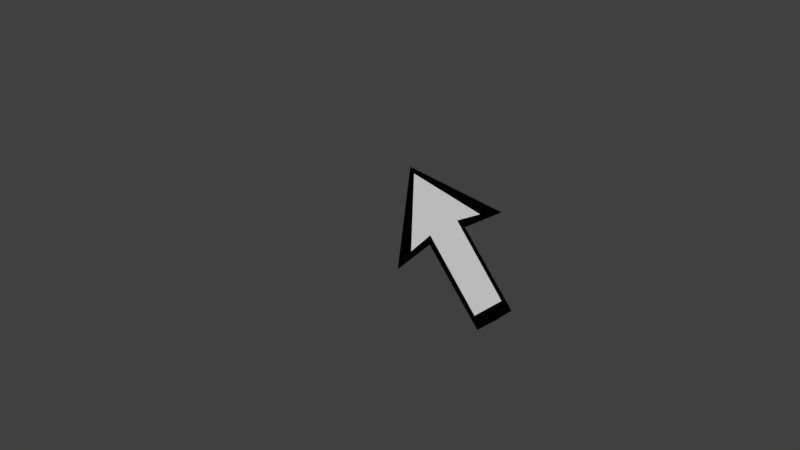 # Source: custom_mouse_cursor.blend  (saved by Blender 2.78.0; exported with 4.5.12 LTS)
import bpy
from mathutils import Matrix  # noqa: F401  (used for matrix-valued properties, if any)

bpy.ops.wm.read_factory_settings(use_empty=True)
scene = bpy.context.scene
scene.name = 'Scene'

# ---- collections
col_collection_1 = bpy.data.collections.new('Collection 1'); scene.collection.children.link(col_collection_1)

# ---- materials (node trees are filled in below, after node groups)
mat_black = bpy.data.materials.new('black')
mat_black.alpha_threshold = 0.0
mat_black.use_transparent_shadow = False
mat_black.diffuse_color = (0.0, 0.0, 0.0, 1.0)
mat_black.roughness = 0.5
mat_cursor = bpy.data.materials.new('cursor')
mat_cursor.alpha_threshold = 0.0
mat_cursor.use_transparent_shadow = False
mat_cursor.diffuse_color = (0.7484, 0.7484, 0.7484, 1.0)
mat_cursor.roughness = 0.5

# ---- material node trees

# ---- world
world_world = bpy.data.worlds.new('World'); scene.world = world_world
world_world.color = (0.05088, 0.05088, 0.05088)
world_world.use_sun_shadow = False
world_world.sun_shadow_jitter_overblur = 0.0
world_world.cycles.sampling_method = 'MANUAL'

# ---- cameras
cam_camera = bpy.data.cameras.new('Camera')
cam_camera.clip_end = 100.0
cam_camera.lens = 35.0
cam_camera.sensor_width = 32.0
cam_camera.sensor_height = 18.0
cam_camera.ortho_scale = 7.314
cam_camera.dof.focus_distance = 0.0
cam_camera.dof.aperture_fstop = 128.0

# ---- meshes
me_plane = bpy.data.meshes.new('Plane')
me_plane.from_pydata([(-0.06718, -1.946, 3.353e-11), (1.651, -1.023, -3.945e-12), (0.005974, -0.007116, 0.0), (0.409, -1.546, 0.0), (2.184, -3.181, 0.0), (1.081, -1.176, 0.0), (1.512, -3.551, 0.0), (-0.4012, -2.394, -0.01311), (2.192, -0.9743, -0.01311), (-0.08759, 0.1657, -0.03301), (0.3969, -1.778, -0.01311), (2.439, -3.427, -0.03998), (1.274, -1.344, -0.01311), (1.584, -3.909, -0.03998), (0.8355, -1.561, -0.01311), (2.05, -3.667, -0.03998)], [], [(5, 1, 2), (0, 3, 2), (3, 5, 2), (5, 3, 6, 4), (12, 8, 9), (7, 10, 9), (10, 14, 12, 9), (14, 10, 13, 15), (12, 14, 15, 11)])
me_plane.polygons.foreach_set('material_index', [1, 1, 1, 1, 0, 0, 0, 0, 0])
me_plane.materials.append(mat_black)
me_plane.materials.append(mat_cursor)
me_plane.use_remesh_preserve_volume = False
me_plane.use_remesh_preserve_attributes = False
me_plane.use_mirror_vertex_groups = False
me_plane.update()

# ---- objects
ob_plane = bpy.data.objects.new('Plane', me_plane)
ob_camera = bpy.data.objects.new('Camera', cam_camera)

# ---- transforms, parenting, visibility, modifiers, constraints
ob_plane.location = (1.439, 0.4623, 1.0)
ob_plane.scale = (0.4129, 0.4129, 0.4129)
ob_plane.lineart.crease_threshold = 0.0
ob_camera.location = (1.297, -0.07, 10.0)
ob_camera.lock_rotations_4d = False
ob_camera.empty_display_type = 'ARROWS'
ob_camera.color = (0.0, 0.0, 0.0, 0.0)
ob_camera.display_type = 'WIRE'
ob_camera.lineart.crease_threshold = 0.0

# ---- collection membership
col_collection_1.objects.link(ob_plane)
col_collection_1.objects.link(ob_camera)

# ---- scene / render settings (as saved in the file)
scene.camera = ob_camera
scene.frame_start = 1; scene.frame_end = 250; scene.frame_set(1)
scene.render.engine = 'BLENDER_EEVEE_NEXT'
scene.render.resolution_percentage = 50
scene.render.dither_intensity = 0.0
scene.cycles.use_denoising = False
scene.cycles.samples = 128
scene.cycles.sampling_pattern = 'TABULATED_SOBOL'
scene.cycles.light_sampling_threshold = 0.0
scene.cycles.use_adaptive_sampling = False
scene.cycles.use_light_tree = False
scene.cycles.blur_glossy = 0.0
scene.cycles.sample_clamp_indirect = 0.0
scene.view_settings.view_transform = 'Standard'
bpy.context.view_layer.update()

# ---- added for rendering (the .blend has no usable light): sun
light_auto_sun = bpy.data.lights.new('AutoSun', 'SUN')
light_auto_sun.energy = 3.0
light_auto_sun.angle = 0.0523599
ob_auto_sun = bpy.data.objects.new('AutoSun', light_auto_sun)
scene.collection.objects.link(ob_auto_sun)
ob_auto_sun.rotation_euler = (0.872665, 0.174533, 0.523599)
bpy.context.view_layer.update()
